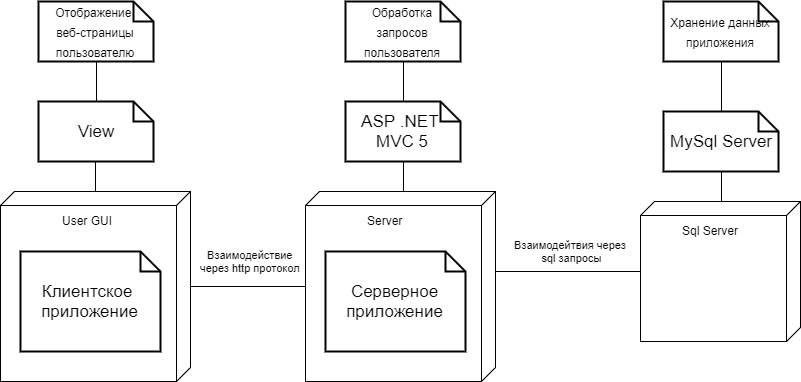

The diagram above was exported from draw.io. Its source (the exported page's mxGraphModel, read from the mxfile embedded in the PNG):
<mxGraphModel dx="1104" dy="581" grid="1" gridSize="10" guides="1" tooltips="1" connect="1" arrows="1" fold="1" page="1" pageScale="1" pageWidth="827" pageHeight="1169" background="#ffffff" math="0" shadow="0">
  <root>
    <mxCell id="0" />
    <mxCell id="1" parent="0" />
    <mxCell id="32" value="Взаимодействие&lt;div&gt;через http протокол&lt;/div&gt;" style="edgeStyle=orthogonalEdgeStyle;rounded=0;html=1;exitX=0.5;exitY=0;entryX=0.5;entryY=1;endArrow=none;endFill=0;jettySize=auto;orthogonalLoop=1;strokeColor=#000000;" edge="1" parent="1" source="22" target="25">
      <mxGeometry x="0.0435" y="25" relative="1" as="geometry">
        <mxPoint as="offset" />
      </mxGeometry>
    </mxCell>
    <mxCell id="22" value="&lt;div&gt;&lt;br&gt;&lt;/div&gt;" style="shape=cube;whiteSpace=wrap;html=1;boundedLbl=1;size=14;rotation=90;" vertex="1" parent="1">
      <mxGeometry x="70" y="310" width="190" height="190" as="geometry" />
    </mxCell>
    <mxCell id="23" value="User GUI" style="text;html=1;resizable=0;points=[];autosize=1;align=left;verticalAlign=top;spacingTop=-4;" vertex="1" parent="1">
      <mxGeometry x="130" y="330" width="70" height="20" as="geometry" />
    </mxCell>
    <mxCell id="24" value="Клиентское&amp;nbsp;&lt;div&gt;приложение&lt;/div&gt;" style="shape=note;strokeWidth=2;fontSize=17;size=20;whiteSpace=wrap;html=1;" vertex="1" parent="1">
      <mxGeometry x="90" y="370" width="140" height="100" as="geometry" />
    </mxCell>
    <mxCell id="33" value="Взаимодейтвия через&lt;div&gt;&amp;nbsp;sql запросы&lt;/div&gt;" style="edgeStyle=orthogonalEdgeStyle;rounded=0;html=1;exitX=0.5;exitY=0;entryX=0.5;entryY=1;endArrow=none;endFill=0;jettySize=auto;orthogonalLoop=1;strokeColor=#000000;" edge="1" parent="1" source="25" target="28">
      <mxGeometry x="0.125" y="20" relative="1" as="geometry">
        <Array as="points">
          <mxPoint x="565" y="390" />
        </Array>
        <mxPoint as="offset" />
      </mxGeometry>
    </mxCell>
    <mxCell id="37" style="edgeStyle=orthogonalEdgeStyle;rounded=0;html=1;exitX=0;exitY=0.5;endArrow=none;endFill=0;jettySize=auto;orthogonalLoop=1;strokeColor=#000000;entryX=0.5;entryY=1;" edge="1" parent="1" source="25" target="38">
      <mxGeometry relative="1" as="geometry">
        <mxPoint x="470" y="250" as="targetPoint" />
        <Array as="points" />
      </mxGeometry>
    </mxCell>
    <mxCell id="25" value="&lt;div&gt;&lt;br&gt;&lt;/div&gt;" style="shape=cube;whiteSpace=wrap;html=1;boundedLbl=1;size=14;rotation=90;" vertex="1" parent="1">
      <mxGeometry x="375" y="310" width="190" height="190" as="geometry" />
    </mxCell>
    <mxCell id="26" value="Server" style="text;html=1;resizable=0;points=[];autosize=1;align=left;verticalAlign=top;spacingTop=-4;" vertex="1" parent="1">
      <mxGeometry x="435" y="330" width="50" height="20" as="geometry" />
    </mxCell>
    <mxCell id="27" value="Серверное&lt;div&gt;приложение&lt;/div&gt;" style="shape=note;strokeWidth=2;fontSize=17;size=20;whiteSpace=wrap;html=1;" vertex="1" parent="1">
      <mxGeometry x="395" y="370" width="140" height="100" as="geometry" />
    </mxCell>
    <mxCell id="46" style="edgeStyle=orthogonalEdgeStyle;rounded=0;html=1;exitX=0;exitY=0.5;entryX=0.5;entryY=1;endArrow=none;endFill=0;jettySize=auto;orthogonalLoop=1;strokeColor=#000000;" edge="1" parent="1" source="28" target="45">
      <mxGeometry relative="1" as="geometry" />
    </mxCell>
    <mxCell id="28" value="&lt;div&gt;&lt;br&gt;&lt;/div&gt;" style="shape=cube;whiteSpace=wrap;html=1;boundedLbl=1;size=14;rotation=90;" vertex="1" parent="1">
      <mxGeometry x="720" y="310" width="140" height="160" as="geometry" />
    </mxCell>
    <mxCell id="29" value="Sql Server" style="text;html=1;resizable=0;points=[];autosize=1;align=left;verticalAlign=top;spacingTop=-4;" vertex="1" parent="1">
      <mxGeometry x="750" y="340" width="70" height="20" as="geometry" />
    </mxCell>
    <mxCell id="40" style="edgeStyle=orthogonalEdgeStyle;rounded=0;html=1;exitX=0.5;exitY=0;entryX=0.5;entryY=1;endArrow=none;endFill=0;jettySize=auto;orthogonalLoop=1;strokeColor=#000000;" edge="1" parent="1" source="38" target="39">
      <mxGeometry relative="1" as="geometry" />
    </mxCell>
    <mxCell id="38" value="ASP .NET&amp;nbsp;&lt;div&gt;MVC 5&lt;/div&gt;" style="shape=note;strokeWidth=2;fontSize=17;size=20;whiteSpace=wrap;html=1;" vertex="1" parent="1">
      <mxGeometry x="415" y="220" width="115" height="60" as="geometry" />
    </mxCell>
    <mxCell id="39" value="&lt;font style=&quot;font-size: 12px&quot;&gt;Обработка запросов пользователя&lt;/font&gt;" style="shape=note;strokeWidth=2;fontSize=17;size=20;whiteSpace=wrap;html=1;" vertex="1" parent="1">
      <mxGeometry x="415" y="120" width="115" height="60" as="geometry" />
    </mxCell>
    <mxCell id="44" style="edgeStyle=orthogonalEdgeStyle;rounded=0;html=1;exitX=0.5;exitY=1;entryX=0.5;entryY=0;endArrow=none;endFill=0;jettySize=auto;orthogonalLoop=1;strokeColor=#000000;" edge="1" parent="1" source="41" target="42">
      <mxGeometry relative="1" as="geometry" />
    </mxCell>
    <mxCell id="41" value="&lt;span style=&quot;font-size: 12px&quot;&gt;Отображение&amp;nbsp;&lt;/span&gt;&lt;div&gt;&lt;span style=&quot;font-size: 12px&quot;&gt;веб-страницы&lt;/span&gt;&lt;/div&gt;&lt;div&gt;&lt;span style=&quot;font-size: 12px&quot;&gt;пользователю&lt;/span&gt;&lt;/div&gt;" style="shape=note;strokeWidth=2;fontSize=17;size=20;whiteSpace=wrap;html=1;" vertex="1" parent="1">
      <mxGeometry x="108" y="120" width="115" height="60" as="geometry" />
    </mxCell>
    <mxCell id="43" style="edgeStyle=orthogonalEdgeStyle;rounded=0;html=1;exitX=0.5;exitY=1;endArrow=none;endFill=0;jettySize=auto;orthogonalLoop=1;strokeColor=#000000;entryX=0;entryY=0.5;" edge="1" parent="1" source="42" target="22">
      <mxGeometry relative="1" as="geometry">
        <mxPoint x="173" y="300" as="targetPoint" />
        <Array as="points">
          <mxPoint x="165" y="280" />
        </Array>
      </mxGeometry>
    </mxCell>
    <mxCell id="42" value="View" style="shape=note;strokeWidth=2;fontSize=17;size=20;whiteSpace=wrap;html=1;" vertex="1" parent="1">
      <mxGeometry x="108" y="220" width="115" height="60" as="geometry" />
    </mxCell>
    <mxCell id="45" value="MySql Server" style="shape=note;strokeWidth=2;fontSize=17;size=20;whiteSpace=wrap;html=1;" vertex="1" parent="1">
      <mxGeometry x="733" y="230" width="115" height="60" as="geometry" />
    </mxCell>
    <mxCell id="48" style="edgeStyle=orthogonalEdgeStyle;rounded=0;html=1;exitX=0.5;exitY=1;entryX=0.5;entryY=0;endArrow=none;endFill=0;jettySize=auto;orthogonalLoop=1;strokeColor=#000000;" edge="1" parent="1" source="47" target="45">
      <mxGeometry relative="1" as="geometry" />
    </mxCell>
    <mxCell id="47" value="&lt;span style=&quot;font-size: 12px&quot;&gt;Хранение данных&lt;/span&gt;&lt;div&gt;&lt;span style=&quot;font-size: 12px&quot;&gt;приложения&lt;/span&gt;&lt;/div&gt;" style="shape=note;strokeWidth=2;fontSize=17;size=20;whiteSpace=wrap;html=1;" vertex="1" parent="1">
      <mxGeometry x="733" y="120" width="115" height="60" as="geometry" />
    </mxCell>
  </root>
</mxGraphModel>